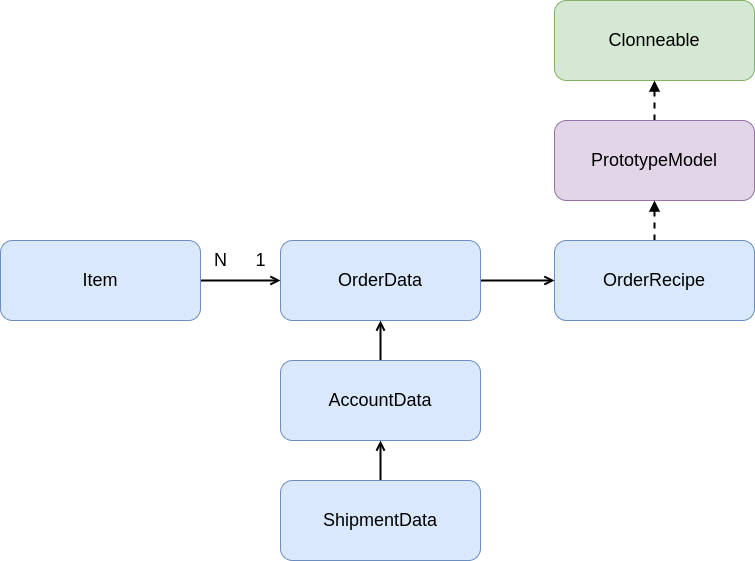

The diagram above was exported from draw.io. Its source (the exported page's mxGraphModel, read from the mxfile embedded in the PNG):
<mxGraphModel dx="2901" dy="1135" grid="1" gridSize="10" guides="1" tooltips="1" connect="1" arrows="1" fold="1" page="1" pageScale="1" pageWidth="827" pageHeight="1169" math="0" shadow="0">
  <root>
    <mxCell id="0" />
    <mxCell id="1" parent="0" />
    <mxCell id="fGf_SGb8_mODOoXr2_aW-28" style="edgeStyle=orthogonalEdgeStyle;rounded=0;orthogonalLoop=1;jettySize=auto;html=1;endArrow=block;endFill=1;strokeWidth=2;dashed=1;" edge="1" parent="1" source="fGf_SGb8_mODOoXr2_aW-26" target="fGf_SGb8_mODOoXr2_aW-27">
      <mxGeometry relative="1" as="geometry" />
    </mxCell>
    <mxCell id="fGf_SGb8_mODOoXr2_aW-26" value="&lt;font style=&quot;font-size: 18px;&quot;&gt;PrototypeModel&lt;/font&gt;" style="whiteSpace=wrap;html=1;fillColor=#e1d5e7;strokeColor=#9673a6;rounded=1;movable=1;resizable=1;rotatable=1;deletable=1;editable=1;locked=0;connectable=1;" vertex="1" parent="1">
      <mxGeometry x="314" y="480" width="200" height="80" as="geometry" />
    </mxCell>
    <mxCell id="fGf_SGb8_mODOoXr2_aW-27" value="&lt;font style=&quot;font-size: 18px;&quot;&gt;Clonneable&lt;/font&gt;" style="rounded=1;whiteSpace=wrap;html=1;fillColor=#d5e8d4;strokeColor=#82b366;movable=1;resizable=1;rotatable=1;deletable=1;editable=1;locked=0;connectable=1;" vertex="1" parent="1">
      <mxGeometry x="314" y="360" width="200" height="80" as="geometry" />
    </mxCell>
    <mxCell id="fGf_SGb8_mODOoXr2_aW-30" style="edgeStyle=orthogonalEdgeStyle;rounded=0;orthogonalLoop=1;jettySize=auto;html=1;endArrow=block;endFill=1;dashed=1;strokeWidth=2;" edge="1" parent="1" source="fGf_SGb8_mODOoXr2_aW-29" target="fGf_SGb8_mODOoXr2_aW-26">
      <mxGeometry relative="1" as="geometry" />
    </mxCell>
    <mxCell id="fGf_SGb8_mODOoXr2_aW-29" value="&lt;font style=&quot;font-size: 18px;&quot;&gt;OrderRecipe&lt;/font&gt;" style="whiteSpace=wrap;html=1;fillColor=#dae8fc;strokeColor=#6c8ebf;rounded=1;movable=1;resizable=1;rotatable=1;deletable=1;editable=1;locked=0;connectable=1;" vertex="1" parent="1">
      <mxGeometry x="314" y="600" width="200" height="80" as="geometry" />
    </mxCell>
    <mxCell id="fGf_SGb8_mODOoXr2_aW-32" style="edgeStyle=orthogonalEdgeStyle;rounded=0;orthogonalLoop=1;jettySize=auto;html=1;endArrow=open;endFill=0;strokeWidth=2;" edge="1" parent="1" source="fGf_SGb8_mODOoXr2_aW-31" target="fGf_SGb8_mODOoXr2_aW-29">
      <mxGeometry relative="1" as="geometry" />
    </mxCell>
    <mxCell id="fGf_SGb8_mODOoXr2_aW-31" value="&lt;font style=&quot;font-size: 18px;&quot;&gt;OrderData&lt;/font&gt;" style="whiteSpace=wrap;html=1;fillColor=#dae8fc;strokeColor=#6c8ebf;rounded=1;movable=1;resizable=1;rotatable=1;deletable=1;editable=1;locked=0;connectable=1;" vertex="1" parent="1">
      <mxGeometry x="40" y="600" width="200" height="80" as="geometry" />
    </mxCell>
    <mxCell id="fGf_SGb8_mODOoXr2_aW-35" style="edgeStyle=orthogonalEdgeStyle;rounded=0;orthogonalLoop=1;jettySize=auto;html=1;strokeWidth=2;endArrow=open;endFill=0;" edge="1" parent="1" source="fGf_SGb8_mODOoXr2_aW-33" target="fGf_SGb8_mODOoXr2_aW-31">
      <mxGeometry relative="1" as="geometry" />
    </mxCell>
    <mxCell id="fGf_SGb8_mODOoXr2_aW-33" value="&lt;font style=&quot;font-size: 18px;&quot;&gt;Item&lt;/font&gt;" style="whiteSpace=wrap;html=1;fillColor=#dae8fc;strokeColor=#6c8ebf;rounded=1;movable=1;resizable=1;rotatable=1;deletable=1;editable=1;locked=0;connectable=1;" vertex="1" parent="1">
      <mxGeometry x="-240" y="600" width="200" height="80" as="geometry" />
    </mxCell>
    <mxCell id="fGf_SGb8_mODOoXr2_aW-38" style="edgeStyle=orthogonalEdgeStyle;rounded=0;orthogonalLoop=1;jettySize=auto;html=1;strokeWidth=2;endArrow=open;endFill=0;" edge="1" parent="1" source="fGf_SGb8_mODOoXr2_aW-34" target="fGf_SGb8_mODOoXr2_aW-31">
      <mxGeometry relative="1" as="geometry" />
    </mxCell>
    <mxCell id="fGf_SGb8_mODOoXr2_aW-34" value="&lt;font style=&quot;font-size: 18px;&quot;&gt;AccountData&lt;/font&gt;" style="whiteSpace=wrap;html=1;fillColor=#dae8fc;strokeColor=#6c8ebf;rounded=1;movable=1;resizable=1;rotatable=1;deletable=1;editable=1;locked=0;connectable=1;" vertex="1" parent="1">
      <mxGeometry x="40" y="720" width="200" height="80" as="geometry" />
    </mxCell>
    <mxCell id="fGf_SGb8_mODOoXr2_aW-36" value="&lt;font style=&quot;font-size: 18px;&quot;&gt;N&lt;/font&gt;" style="text;html=1;align=center;verticalAlign=middle;resizable=0;points=[];autosize=1;strokeColor=none;fillColor=none;" vertex="1" parent="1">
      <mxGeometry x="-40" y="600" width="40" height="40" as="geometry" />
    </mxCell>
    <mxCell id="fGf_SGb8_mODOoXr2_aW-37" value="&lt;font style=&quot;font-size: 18px;&quot;&gt;1&lt;/font&gt;" style="text;html=1;align=center;verticalAlign=middle;resizable=0;points=[];autosize=1;strokeColor=none;fillColor=none;" vertex="1" parent="1">
      <mxGeometry x="5" y="600" width="30" height="40" as="geometry" />
    </mxCell>
    <mxCell id="fGf_SGb8_mODOoXr2_aW-40" style="edgeStyle=orthogonalEdgeStyle;rounded=0;orthogonalLoop=1;jettySize=auto;html=1;strokeWidth=2;endArrow=open;endFill=0;" edge="1" parent="1" source="fGf_SGb8_mODOoXr2_aW-39" target="fGf_SGb8_mODOoXr2_aW-34">
      <mxGeometry relative="1" as="geometry" />
    </mxCell>
    <mxCell id="fGf_SGb8_mODOoXr2_aW-39" value="&lt;font style=&quot;font-size: 18px;&quot;&gt;ShipmentData&lt;/font&gt;" style="whiteSpace=wrap;html=1;fillColor=#dae8fc;strokeColor=#6c8ebf;rounded=1;movable=1;resizable=1;rotatable=1;deletable=1;editable=1;locked=0;connectable=1;" vertex="1" parent="1">
      <mxGeometry x="40" y="840" width="200" height="80" as="geometry" />
    </mxCell>
  </root>
</mxGraphModel>